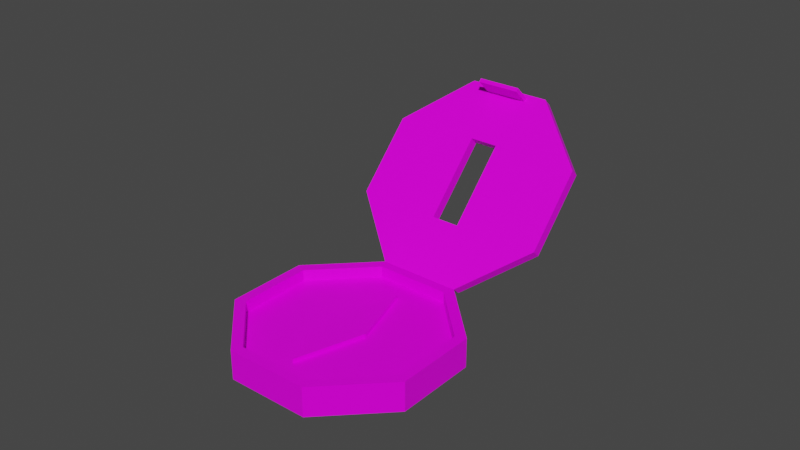 # Source: Compas.blend  (saved by Blender 3.0.42; exported with 4.5.12 LTS)
import bpy
from mathutils import Matrix  # noqa: F401  (used for matrix-valued properties, if any)

bpy.ops.wm.read_factory_settings(use_empty=True)
scene = bpy.context.scene
scene.name = 'Scene'

# ---- collections
col_collection = bpy.data.collections.new('Collection'); scene.collection.children.link(col_collection)

# ---- images (referenced by path relative to the original .blend; pixels are not part of the script)
import os
ASSET_DIR = os.environ.get("B2B_ASSET_DIR", "")  # directory of the original .blend (textures are referenced by path, not embedded)
HERE = os.path.dirname(os.path.abspath(__file__))  # packed textures are extracted next to this script under _unpacked/

def load_image(name, relpath, width, height, colorspace="sRGB"):
    """Load a texture the original file referenced (path relative to the .blend, or extracted next to this script)."""
    p = next((c for c in (os.path.join(HERE, relpath), os.path.join(ASSET_DIR, relpath)) if relpath and os.path.exists(c)), "")
    if p:
        img = bpy.data.images.load(p, check_existing=True)
        img.name = name
    else:  # same state as the original file: an image datablock whose file is absent (Cycles renders it pink)
        img = bpy.data.images.new(name, width, height)
        img.source = "FILE"
        img.filepath = "//" + (relpath or name)
    img.colorspace_settings.name = colorspace
    return img
img_t_pallet_png = load_image('T_Pallet.png', 'T_Pallet.png', 1024, 1024, 'sRGB')

# ---- materials (node trees are filled in below, after node groups)
mat_material = bpy.data.materials.new('Material')
mat_material.alpha_threshold = 0.0
mat_material.use_transparent_shadow = False
mat_material.line_color = (0.0, 0.0, 0.0, 1.0)

# ---- material node trees
mat_material.use_nodes = True; mat_material.node_tree.nodes.clear()
_N = mat_material.node_tree.nodes; _L = mat_material.node_tree.links
n0 = _N.new('ShaderNodeOutputMaterial'); n0.name = 'Material Output'; n0.location = (300, 300)
n1 = _N.new('ShaderNodeBsdfPrincipled'); n1.name = 'Principled BSDF'; n1.location = (10, 300)
n1.distribution = 'GGX'
n1.subsurface_method = 'RANDOM_WALK_SKIN'
n1.inputs[2].default_value = 0.4
n1.inputs[3].default_value = 1.45
n1.inputs[13].default_value = 0.2333
n1.inputs[27].default_value = (0.0, 0.0, 0.0, 1.0)
n1.inputs[28].default_value = 1.0
n2 = _N.new('ShaderNodeTexCoord'); n2.name = 'Texture Coordinate'; n2.location = (-489, 169)
n3 = _N.new('ShaderNodeTexImage'); n3.name = 'Image Texture'; n3.location = (-281, 159)
n3.image = img_t_pallet_png
_L.new(n1.outputs[0], n0.inputs[0])
_L.new(n3.outputs[0], n1.inputs[0])
_L.new(n2.outputs[2], n3.inputs[0])
_L.new(n2.outputs[1], n1.inputs[5])
_L.new(n3.outputs[1], n1.inputs[4])
n0.is_active_output = True

# ---- world
world_world = bpy.data.worlds.new('World'); scene.world = world_world
world_world.use_nodes = True; world_world.node_tree.nodes.clear()
_N = world_world.node_tree.nodes; _L = world_world.node_tree.links
n0 = _N.new('ShaderNodeOutputWorld'); n0.name = 'World Output'; n0.location = (300, 300)
n1 = _N.new('ShaderNodeBackground'); n1.name = 'Background'; n1.location = (10, 300)
n1.inputs[0].default_value = (0.05088, 0.05088, 0.05088, 1.0)
_L.new(n1.outputs[0], n0.inputs[0])
n0.is_active_output = True
world_world.color = (0.05088, 0.05088, 0.05088)
world_world.use_sun_shadow = False
world_world.sun_shadow_jitter_overblur = 0.0

# ---- meshes
me_cylinder = bpy.data.meshes.new('Cylinder')
me_cylinder.from_pydata([(0.01347, 0.03256, -0.004798), (0.01212, 0.02931, 0.004798), (0.03254, 0.0135, -0.004798), (0.02929, 0.01215, 0.004798), (0.03256, -0.01347, -0.004798), (0.02931, -0.01212, 0.004798), (0.0135, -0.03254, -0.004798), (0.01215, -0.02929, 0.004798), (-0.01347, -0.03256, -0.004798), (-0.01212, -0.02931, 0.004798), (-0.03254, -0.0135, -0.004798), (-0.02929, -0.01215, 0.004798), (-0.03256, 0.01347, -0.004798), (-0.02931, 0.01212, 0.004798), (-0.0135, 0.03254, -0.004798), (-0.01215, 0.02929, 0.004798), (0.03254, 0.0135, 0.004798), (0.01347, 0.03256, 0.004798), (0.03256, -0.01347, 0.004798), (0.0135, -0.03254, 0.004798), (-0.01347, -0.03256, 0.004798), (-0.03254, -0.0135, 0.004798), (-0.03256, 0.01347, 0.004798), (-0.0135, 0.03254, 0.004798), (0.02929, 0.01215, 0.001045), (0.01212, 0.02931, 0.001045), (0.02931, -0.01212, 0.001045), (0.01215, -0.02929, 0.001045), (-0.01212, -0.02931, 0.001045), (-0.02929, -0.01215, 0.001045), (-0.02931, 0.01212, 0.001045), (-0.01215, 0.02929, 0.001045)], [], [(0, 17, 16, 2), (2, 16, 18, 4), (4, 18, 19, 6), (6, 19, 20, 8), (8, 20, 21, 10), (10, 21, 22, 12), (9, 7, 27, 28), (12, 22, 23, 14), (14, 23, 17, 0), (0, 2, 4, 6, 8, 10, 12, 14), (1, 3, 16, 17), (3, 5, 18, 16), (5, 7, 19, 18), (7, 9, 20, 19), (9, 11, 21, 20), (11, 13, 22, 21), (13, 15, 23, 22), (15, 1, 17, 23), (24, 25, 31, 30, 29, 28, 27, 26), (5, 3, 24, 26), (15, 13, 30, 31), (11, 9, 28, 29), (7, 5, 26, 27), (3, 1, 25, 24), (1, 15, 31, 25), (13, 11, 29, 30)])
_uv = me_cylinder.uv_layers.new(name='UVMap')
_uv.uv.foreach_set('vector', [0.4477, 0.7663, 0.4466, 0.7665, 0.4466, 0.766, 0.4477, 0.7659, 0.4477, 0.7659, 0.4466, 0.766, 0.4465, 0.7658, 0.4476, 0.7656, 0.4466, 0.7662, 0.4455, 0.7663, 0.4454, 0.7659, 0.4465, 0.7658, 0.4475, 0.7646, 0.4464, 0.7647, 0.4464, 0.7645, 0.4474, 0.7643, 0.4474, 0.7643, 0.4464, 0.7645, 0.4463, 0.764, 0.4474, 0.7639, 0.4474, 0.7639, 0.4463, 0.764, 0.4463, 0.7637, 0.4473, 0.7636, 0.4463, 0.7662, 0.4466, 0.7662, 0.4467, 0.7666, 0.4464, 0.7666, 0.4464, 0.7645, 0.4453, 0.7646, 0.4452, 0.7642, 0.4463, 0.764, 0.4463, 0.764, 0.4452, 0.7642, 0.4452, 0.7639, 0.4463, 0.7637, 0.4458, 0.7648, 0.4462, 0.7648, 0.4465, 0.765, 0.4466, 0.7654, 0.4463, 0.7658, 0.4459, 0.7658, 0.4456, 0.7656, 0.4455, 0.7652, 0.4472, 0.7647, 0.4468, 0.7647, 0.4468, 0.7647, 0.4472, 0.7646, 0.4468, 0.7647, 0.4466, 0.765, 0.4465, 0.765, 0.4468, 0.7647, 0.4466, 0.765, 0.4466, 0.7654, 0.4466, 0.7654, 0.4465, 0.765, 0.4466, 0.7654, 0.4469, 0.7656, 0.4469, 0.7657, 0.4466, 0.7654, 0.4469, 0.7656, 0.4473, 0.7656, 0.4473, 0.7656, 0.4469, 0.7657, 0.4473, 0.7656, 0.4475, 0.7653, 0.4476, 0.7653, 0.4473, 0.7656, 0.4475, 0.7653, 0.4475, 0.7649, 0.4475, 0.7649, 0.4476, 0.7653, 0.4475, 0.7649, 0.4472, 0.7647, 0.4472, 0.7646, 0.4475, 0.7649, 0.01674, 0.6117, 0.01502, 0.6117, 0.01381, 0.6105, 0.01381, 0.6088, 0.01502, 0.6076, 0.01674, 0.6076, 0.01795, 0.6088, 0.01795, 0.6105, 0.4453, 0.7653, 0.4455, 0.7653, 0.4456, 0.7657, 0.4453, 0.7658, 0.4448, 0.7643, 0.4447, 0.764, 0.4452, 0.7639, 0.4452, 0.7643, 0.446, 0.7663, 0.4463, 0.7662, 0.4464, 0.7666, 0.446, 0.7667, 0.4449, 0.7654, 0.4453, 0.7653, 0.4453, 0.7658, 0.445, 0.7658, 0.4448, 0.765, 0.4452, 0.7649, 0.4453, 0.7653, 0.4449, 0.7654, 0.4452, 0.7649, 0.4455, 0.7649, 0.4455, 0.7653, 0.4453, 0.7653, 0.4457, 0.7663, 0.446, 0.7663, 0.446, 0.7667, 0.4458, 0.7667])
me_cylinder.materials.append(mat_material)
me_cylinder.use_remesh_fix_poles = True
me_cylinder.use_remesh_preserve_attributes = False
me_cylinder.update()
me_cube_001 = bpy.data.meshes.new('Cube.001')
me_cube_001.from_pydata([(0.0, -0.02234, -0.002375), (0.0, -0.02234, 0.002375), (0.0, 0.02234, -0.002375), (0.0, 0.02234, 0.002375), (-0.006867, 0.0, -0.002375), (-0.006867, 0.0, 0.002375), (0.006867, 0.0, -0.002375), (0.006867, 0.0, 0.002375)], [], [(4, 5, 3, 2), (6, 7, 1, 0), (7, 5, 1), (3, 5, 7), (2, 3, 7, 6), (0, 1, 5, 4)])
_uv = me_cube_001.uv_layers.new(name='UVMap')
_uv.uv.foreach_set('vector', [0.3116, 0.6632, 0.3111, 0.6632, 0.3111, 0.6623, 0.3116, 0.6623, 0.3111, 0.6632, 0.3106, 0.6632, 0.3106, 0.6623, 0.3111, 0.6623, 0.3116, 0.6632, 0.312, 0.663, 0.312, 0.6639, 0.3116, 0.6623, 0.312, 0.663, 0.3116, 0.6632, 0.3111, 0.6639, 0.3106, 0.6639, 0.3106, 0.6632, 0.3111, 0.6632, 0.3116, 0.6639, 0.3111, 0.6639, 0.3111, 0.6632, 0.3116, 0.6632])
me_cube_001.materials.append(mat_material)
me_cube_001.use_remesh_fix_poles = True
me_cube_001.use_remesh_preserve_attributes = False
me_cube_001.update()
me_cylinder_001 = bpy.data.meshes.new('Cylinder.001')
me_cylinder_001.from_pydata([(0.01345, -6.187e-05, -0.000108), (0.03253, 0.01301, 0.01376), (0.03254, 0.0315, 0.03338), (0.01349, 0.04459, 0.04727), (-0.01348, 0.0446, 0.04728), (-0.03256, 0.03152, 0.03341), (-0.03257, 0.01303, 0.01378), (-0.01351, -5.316e-05, -9.876e-05), (0.03253, 0.01551, 0.01141), (0.01345, 0.002436, -0.002463), (0.03254, 0.034, 0.03103), (0.01349, 0.04709, 0.04491), (-0.01348, 0.04709, 0.04492), (-0.03256, 0.03402, 0.03105), (-0.03257, 0.01553, 0.01143), (-0.01351, 0.002445, -0.002453), (-0.004641, 0.01521, 0.01109), (-0.004641, 0.01271, 0.01344), (0.004616, 0.01521, 0.01109), (0.004616, 0.01271, 0.01344), (0.004616, 0.03432, 0.03137), (0.004616, 0.03182, 0.03372), (-0.004641, 0.03432, 0.03137), (-0.004641, 0.03182, 0.03372), (-0.007011, 0.039, 0.05107), (-0.007011, 0.03814, 0.05017), (-0.007011, 0.04474, 0.04563), (-0.007011, 0.04388, 0.04473), (0.006985, 0.039, 0.05107), (0.006985, 0.03814, 0.05017), (0.006985, 0.04474, 0.04563), (0.006985, 0.04388, 0.04473)], [], [(0, 9, 8, 1), (1, 8, 10, 2), (2, 10, 11, 3), (3, 11, 12, 4), (4, 12, 13, 5), (5, 13, 14, 6), (6, 14, 15, 7), (7, 15, 9, 0), (0, 1, 2, 3, 21, 19, 17, 7), (8, 9, 15, 16, 18, 20, 11, 10), (21, 20, 18, 19), (19, 18, 16, 17), (17, 16, 22, 23), (11, 20, 22, 16, 15, 14, 13, 12), (7, 17, 23, 21, 3, 4, 5, 6), (23, 22, 20, 21), (24, 25, 27, 26), (30, 31, 29, 28), (28, 29, 25, 24), (26, 30, 28, 24), (31, 27, 25, 29)])
_uv = me_cylinder_001.uv_layers.new(name='UVMap')
_uv.uv.foreach_set('vector', [0.4532, 0.7639, 0.4524, 0.7641, 0.4524, 0.7638, 0.4532, 0.7637, 0.4534, 0.7653, 0.4526, 0.7654, 0.4526, 0.7651, 0.4534, 0.765, 0.4534, 0.765, 0.4526, 0.7651, 0.4525, 0.7649, 0.4534, 0.7648, 0.4525, 0.7644, 0.4533, 0.7643, 0.4533, 0.7646, 0.4525, 0.7647, 0.4525, 0.7647, 0.4533, 0.7646, 0.4534, 0.7648, 0.4525, 0.7649, 0.4535, 0.7658, 0.4527, 0.7659, 0.4527, 0.7656, 0.4535, 0.7655, 0.4535, 0.7655, 0.4527, 0.7656, 0.4526, 0.7654, 0.4534, 0.7653, 0.4533, 0.7643, 0.4525, 0.7644, 0.4524, 0.7641, 0.4532, 0.7639, 0.4534, 0.7637, 0.4537, 0.7637, 0.454, 0.7638, 0.454, 0.7641, 0.4538, 0.7641, 0.4535, 0.7639, 0.4535, 0.764, 0.4532, 0.7639, 0.4541, 0.7649, 0.4539, 0.7651, 0.4536, 0.7652, 0.4537, 0.765, 0.4538, 0.7649, 0.4538, 0.7646, 0.4538, 0.7644, 0.4541, 0.7646, 0.4526, 0.7655, 0.4518, 0.7656, 0.4518, 0.7653, 0.4526, 0.7652, 0.4527, 0.7656, 0.4519, 0.7657, 0.4518, 0.7656, 0.4526, 0.7655, 0.4526, 0.7652, 0.4518, 0.7653, 0.4517, 0.765, 0.4525, 0.7649, 0.4538, 0.7644, 0.4538, 0.7646, 0.4537, 0.7646, 0.4537, 0.765, 0.4536, 0.7652, 0.4534, 0.765, 0.4533, 0.7647, 0.4535, 0.7644, 0.4532, 0.7639, 0.4535, 0.764, 0.4537, 0.7642, 0.4538, 0.7641, 0.454, 0.7641, 0.4538, 0.7644, 0.4535, 0.7644, 0.4533, 0.7643, 0.4527, 0.7657, 0.4519, 0.7658, 0.4519, 0.7657, 0.4527, 0.7656, 0.4517, 0.7664, 0.4517, 0.7664, 0.4535, 0.7661, 0.4535, 0.7662, 0.4535, 0.7662, 0.4535, 0.7662, 0.4517, 0.7664, 0.4517, 0.7664, 0.454, 0.7651, 0.454, 0.7651, 0.4542, 0.7651, 0.4542, 0.7651, 0.4517, 0.7664, 0.4517, 0.7662, 0.4535, 0.766, 0.4535, 0.7661, 0.4517, 0.7662, 0.4517, 0.7661, 0.4535, 0.7658, 0.4535, 0.766])
me_cylinder_001.materials.append(mat_material)
me_cylinder_001.use_remesh_fix_poles = True
me_cylinder_001.use_remesh_preserve_attributes = False
me_cylinder_001.update()

# ---- objects
ob_compass = bpy.data.objects.new('Compass', me_cylinder)
ob_needle = bpy.data.objects.new('Needle', me_cube_001)
ob_lid = bpy.data.objects.new('Lid', me_cylinder_001)

# ---- transforms, parenting, visibility, modifiers, constraints
ob_compass.location = (0.0, 0.0, 0.0)
ob_needle.location = (0.0, 0.0, 0.0)
ob_lid.location = (1.267e-05, 0.03253, 0.004908)

# ---- collection membership
col_collection.objects.link(ob_compass)
col_collection.objects.link(ob_needle)
col_collection.objects.link(ob_lid)

# ---- scene / render settings (as saved in the file)
scene.frame_start = 1; scene.frame_end = 250; scene.frame_set(1)
scene.render.engine = 'BLENDER_EEVEE_NEXT'
scene.cycles.sampling_pattern = 'TABULATED_SOBOL'
scene.cycles.use_light_tree = False
scene.view_settings.view_transform = 'Filmic'
bpy.context.view_layer.update()

# ---- added for rendering (the .blend has no active camera and no usable light): camera, sun
cam_auto = bpy.data.cameras.new('AutoCamera')
cam_auto.lens = 50.0
cam_auto.sensor_width = 36.0
cam_auto.clip_end = 1000.0
ob_auto_camera = bpy.data.objects.new('AutoCamera', cam_auto)
scene.collection.objects.link(ob_auto_camera)
ob_auto_camera.location = (0.185045, -0.198522, 0.173625)
ob_auto_camera.rotation_euler = (1.09748, -7.21219e-08, 0.694738)
scene.camera = ob_auto_camera
light_auto_sun = bpy.data.lights.new('AutoSun', 'SUN')
light_auto_sun.energy = 3.0
light_auto_sun.angle = 0.0523599
ob_auto_sun = bpy.data.objects.new('AutoSun', light_auto_sun)
scene.collection.objects.link(ob_auto_sun)
ob_auto_sun.rotation_euler = (0.872665, 0.174533, 0.523599)
bpy.context.view_layer.update()
